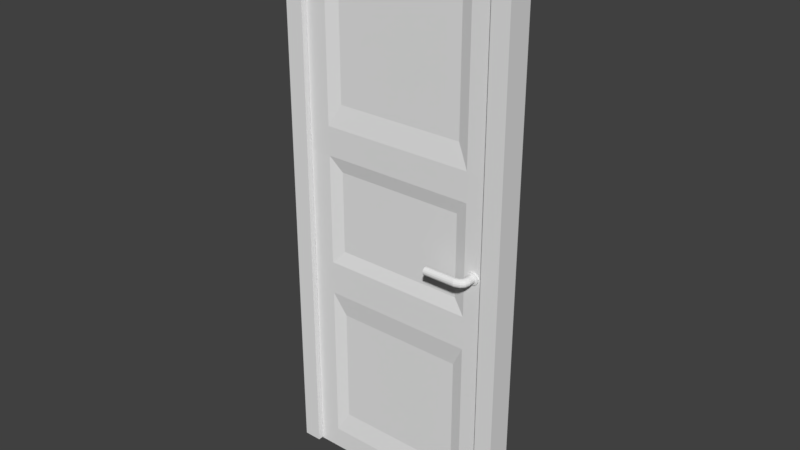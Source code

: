# Source: door.blend  (saved by Blender 2.79.0; exported with 4.5.12 LTS)
import bpy
from mathutils import Matrix  # noqa: F401  (used for matrix-valued properties, if any)

bpy.ops.wm.read_factory_settings(use_empty=True)
scene = bpy.context.scene
scene.name = 'Scene'

# ---- collections
col_collection_1 = bpy.data.collections.new('Collection 1'); scene.collection.children.link(col_collection_1)

# ---- world
world_world = bpy.data.worlds.new('World'); scene.world = world_world
world_world.color = (0.05088, 0.05088, 0.05088)
world_world.use_sun_shadow = False
world_world.sun_shadow_jitter_overblur = 0.0
world_world.cycles.sampling_method = 'MANUAL'

# ---- meshes
me_cube_006 = bpy.data.meshes.new('Cube.006')
me_cube_006.from_pydata([(-109.0, -15.03, -103.1), (-109.0, -15.03, 104.0), (-109.0, 15.03, -103.1), (-109.0, 15.03, 104.0), (109.0, -15.03, -103.1), (109.0, -15.03, 104.0), (109.0, 15.03, -103.1), (109.0, 15.03, 104.0), (92.25, 15.03, -103.1), (109.0, -15.03, 97.94), (-92.25, -15.03, 97.94), (-92.25, 15.03, -103.1), (-92.25, 15.03, 104.0), (92.25, -15.03, 97.94), (109.0, 15.03, 97.94), (92.25, 15.03, 104.0), (-92.25, -15.03, -103.1), (92.25, 15.03, 97.94), (-109.0, 15.03, 97.94), (92.25, -15.03, -103.1), (92.25, -15.03, 104.0), (-109.0, -15.03, 97.94), (-92.25, 15.03, 97.94), (-92.25, -15.03, 104.0)], [], [(21, 1, 3, 18), (14, 7, 5, 9), (12, 3, 1, 23), (8, 6, 4, 19), (10, 21, 0, 16), (17, 14, 6, 8), (18, 22, 11, 2), (0, 21, 18, 2), (3, 12, 22, 18), (9, 13, 19, 4), (20, 23, 10, 13), (6, 14, 9, 4), (2, 11, 16, 0), (23, 1, 21, 10), (5, 20, 13, 9), (12, 23, 20, 15), (7, 15, 20, 5), (12, 15, 17, 22), (15, 7, 14, 17), (8, 19, 13, 17), (10, 22, 17, 13), (11, 22, 10, 16)])
me_cube_006.use_remesh_preserve_volume = False
me_cube_006.use_remesh_preserve_attributes = False
me_cube_006.use_mirror_vertex_groups = False
me_cube_006.update()
me_cylinder_002 = bpy.data.meshes.new('Cylinder.002')
me_cylinder_002.from_pydata([(-19.41, 3.258, -22.37), (-18.23, 2.762, -22.37), (-17.32, 1.845, -22.37), (-16.83, 0.648, -22.37), (-16.79, -0.648, -22.48), (-17.32, -1.845, -22.37), (-18.23, -2.762, -22.37), (-19.41, -3.258, -22.37), (-20.69, -3.258, -22.37), (-21.88, -2.762, -22.37), (-22.79, -1.845, -22.37), (-23.28, -0.648, -22.37), (-23.28, 0.648, -22.37), (-22.79, 1.845, -22.37), (-21.88, 2.762, -22.37), (-20.69, 3.258, -22.37), (-18.28, 2.851, 1.821), (-19.43, 3.362, 2.233), (-17.4, 1.905, 1.506), (-16.92, 0.6688, 1.335), (-16.88, -0.6688, 1.453), (-17.36, -1.905, 1.626), (-18.25, -2.851, 1.944), (-19.42, -3.362, 2.361), (-20.68, -3.362, 2.679), (-21.83, -2.851, 3.091), (-22.71, -1.905, 3.406), (-23.19, -0.6688, 3.577), (-23.19, 0.6688, 3.577), (-22.71, 1.905, 3.406), (-21.83, 2.851, 3.091), (-20.68, 3.362, 2.679), (-17.52, 2.846, 4.838), (-18.42, 3.357, 5.679), (-16.83, 1.901, 4.193), (-16.45, 0.6676, 3.845), (-16.45, -0.6677, 3.845), (-16.83, -1.901, 4.193), (-17.52, -2.846, 4.838), (-18.42, -3.357, 5.679), (-19.39, -3.357, 6.59), (-20.3, -2.846, 7.432), (-20.99, -1.901, 8.076), (-21.36, -0.6677, 8.425), (-21.36, 0.6676, 8.425), (-20.99, 1.901, 8.076), (-20.3, 2.846, 7.432), (-19.39, 3.357, 6.59), (-15.71, 2.8, 6.514), (-16.3, 3.303, 7.578), (-15.27, 1.871, 5.699), (-15.02, 0.657, 5.258), (-15.02, -0.657, 5.258), (-15.27, -1.871, 5.699), (-15.71, -2.8, 6.514), (-16.3, -3.303, 7.578), (-16.93, -3.303, 8.731), (-17.51, -2.8, 9.795), (-17.96, -1.871, 10.61), (-18.2, -0.657, 11.05), (-18.2, 0.657, 11.05), (-17.96, 1.871, 10.61), (-17.51, 2.8, 9.795), (-16.93, 3.303, 8.731), (-13.24, 2.847, 6.869), (-13.5, 3.358, 8.075), (-13.04, 1.902, 5.946), (-12.93, 0.6679, 5.446), (-12.93, -0.6679, 5.446), (-13.04, -1.902, 5.946), (-13.24, -2.847, 6.869), (-13.5, -3.358, 8.075), (-13.78, -3.358, 9.381), (-14.04, -2.847, 10.59), (-14.24, -1.902, 11.51), (-14.35, -0.6679, 12.01), (-14.35, 0.6679, 12.01), (-14.24, 1.902, 11.51), (-14.04, 2.847, 10.59), (-13.78, 3.358, 9.381), (-10.53, 2.71, 6.992), (-10.6, 3.197, 8.165), (-10.48, 1.811, 6.094), (-10.45, 0.636, 5.608), (-10.45, -0.636, 5.608), (-10.48, -1.811, 6.094), (-10.53, -2.71, 6.992), (-10.6, -3.197, 8.165), (-10.67, -3.197, 9.435), (-10.74, -2.71, 10.61), (-10.79, -1.811, 11.51), (-10.82, -0.636, 11.99), (-10.82, 0.636, 11.99), (-10.79, 1.811, 11.51), (-10.74, 2.71, 10.61), (-10.67, 3.197, 9.435), (-1.752, 2.633, 6.901), (-1.754, 3.105, 8.043), (-1.751, 1.759, 6.028), (-1.75, 0.6177, 5.555), (-1.75, -0.6177, 5.555), (-1.751, -1.759, 6.028), (-1.752, -2.633, 6.901), (-1.754, -3.105, 8.043), (-1.756, -3.105, 9.278), (-1.758, -2.633, 10.42), (-1.76, -1.759, 11.29), (-1.76, -0.6177, 11.77), (-1.76, 0.6177, 11.77), (-1.76, 1.759, 11.29), (-1.758, 2.633, 10.42), (-1.756, 3.105, 9.278), (-8.177, -3.318, 8.101), (-8.171, -3.318, 9.419), (-8.177, 3.318, 8.101), (-8.182, 2.813, 6.883), (-8.171, 3.318, 9.419), (-8.166, -2.813, 10.64), (-8.187, 1.879, 5.951), (-8.161, -1.879, 11.57), (-8.189, 0.66, 5.446), (-8.159, -0.66, 12.07), (-8.189, -0.66, 5.446), (-8.159, 0.66, 12.07), (-8.187, -1.88, 5.951), (-8.161, 1.879, 11.57), (-8.182, -2.813, 6.883), (-8.166, 2.813, 10.64), (-1.776, 4.201, 5.872), (-1.78, 4.955, 7.693), (-1.774, 2.807, 4.478), (-1.773, 0.9857, 3.723), (-1.773, -0.9857, 3.723), (-1.774, -2.807, 4.478), (-1.776, -4.201, 5.872), (-1.78, -4.955, 7.693), (-1.783, -4.955, 9.664), (-1.786, -4.201, 11.49), (-1.788, -2.807, 12.88), (-1.79, -0.9857, 13.63), (-1.79, 0.9857, 13.63), (-1.788, 2.807, 12.88), (-1.786, 4.201, 11.49), (-1.783, 4.955, 9.664), (-7.841, -5.044, 7.776), (-7.841, 5.044, 7.776), (-7.833, 5.044, 9.78), (-7.833, -5.044, 9.78), (-7.85, 4.276, 5.925), (-7.825, -4.276, 11.63), (-7.856, 2.857, 4.508), (-7.818, -2.857, 13.05), (-7.859, 1.003, 3.741), (-7.815, -1.003, 13.81), (-7.859, -1.003, 3.741), (-7.815, 1.003, 13.81), (-7.856, -2.857, 4.508), (-7.818, 2.857, 13.05), (-7.85, -4.276, 5.925), (-7.825, 4.276, 11.63), (19.41, -3.258, -22.37), (18.23, -2.762, -22.37), (17.32, -1.845, -22.37), (16.83, -0.648, -22.37), (16.79, 0.648, -22.48), (17.32, 1.845, -22.37), (18.23, 2.762, -22.37), (19.41, 3.258, -22.37), (20.69, 3.258, -22.37), (21.88, 2.762, -22.37), (22.79, 1.845, -22.37), (23.28, 0.648, -22.37), (23.28, -0.648, -22.37), (22.79, -1.845, -22.37), (21.88, -2.762, -22.37), (20.69, -3.258, -22.37), (18.28, -2.851, 1.821), (19.43, -3.362, 2.233), (17.4, -1.905, 1.506), (16.92, -0.6688, 1.335), (16.88, 0.6688, 1.453), (17.36, 1.905, 1.626), (18.25, 2.851, 1.944), (19.42, 3.362, 2.361), (20.68, 3.362, 2.679), (21.83, 2.851, 3.091), (22.71, 1.905, 3.406), (23.19, 0.6688, 3.577), (23.19, -0.6688, 3.577), (22.71, -1.905, 3.406), (21.83, -2.851, 3.091), (20.68, -3.362, 2.679), (17.52, -2.846, 4.838), (18.42, -3.357, 5.679), (16.83, -1.901, 4.193), (16.45, -0.6677, 3.845), (16.45, 0.6677, 3.845), (16.83, 1.901, 4.193), (17.52, 2.846, 4.838), (18.42, 3.357, 5.679), (19.39, 3.357, 6.59), (20.3, 2.846, 7.432), (20.99, 1.901, 8.076), (21.36, 0.6677, 8.425), (21.36, -0.6677, 8.425), (20.99, -1.901, 8.076), (20.3, -2.846, 7.432), (19.39, -3.357, 6.59), (15.71, -2.8, 6.514), (16.3, -3.303, 7.578), (15.27, -1.871, 5.699), (15.02, -0.657, 5.258), (15.02, 0.657, 5.258), (15.27, 1.871, 5.699), (15.71, 2.8, 6.514), (16.3, 3.303, 7.578), (16.93, 3.303, 8.731), (17.51, 2.8, 9.795), (17.96, 1.871, 10.61), (18.2, 0.657, 11.05), (18.2, -0.657, 11.05), (17.96, -1.871, 10.61), (17.51, -2.8, 9.795), (16.93, -3.303, 8.731), (13.24, -2.847, 6.869), (13.5, -3.358, 8.075), (13.04, -1.902, 5.946), (12.93, -0.6679, 5.446), (12.93, 0.668, 5.446), (13.04, 1.902, 5.946), (13.24, 2.847, 6.869), (13.5, 3.358, 8.075), (13.78, 3.358, 9.381), (14.04, 2.847, 10.59), (14.24, 1.902, 11.51), (14.35, 0.6679, 12.01), (14.35, -0.6679, 12.01), (14.24, -1.902, 11.51), (14.04, -2.847, 10.59), (13.78, -3.358, 9.381), (10.53, -2.71, 6.992), (10.6, -3.197, 8.165), (10.48, -1.811, 6.094), (10.45, -0.636, 5.608), (10.45, 0.636, 5.608), (10.48, 1.811, 6.094), (10.53, 2.71, 6.992), (10.6, 3.197, 8.165), (10.67, 3.197, 9.435), (10.74, 2.71, 10.61), (10.79, 1.811, 11.51), (10.82, 0.636, 11.99), (10.82, -0.636, 11.99), (10.79, -1.811, 11.51), (10.74, -2.71, 10.61), (10.67, -3.197, 9.435), (1.752, -2.633, 6.901), (1.754, -3.105, 8.043), (1.751, -1.759, 6.028), (1.75, -0.6177, 5.555), (1.75, 0.6177, 5.555), (1.751, 1.759, 6.028), (1.752, 2.633, 6.901), (1.754, 3.105, 8.043), (1.756, 3.105, 9.278), (1.758, 2.633, 10.42), (1.76, 1.759, 11.29), (1.76, 0.6177, 11.77), (1.76, -0.6177, 11.77), (1.76, -1.759, 11.29), (1.758, -2.633, 10.42), (1.756, -3.105, 9.278), (8.177, 3.318, 8.101), (8.171, 3.318, 9.419), (8.177, -3.318, 8.101), (8.182, -2.813, 6.883), (8.171, -3.318, 9.419), (8.166, 2.813, 10.64), (8.187, -1.879, 5.951), (8.161, 1.879, 11.57), (8.189, -0.66, 5.446), (8.159, 0.66, 12.07), (8.189, 0.66, 5.446), (8.159, -0.66, 12.07), (8.187, 1.879, 5.951), (8.161, -1.879, 11.57), (8.182, 2.813, 6.883), (8.166, -2.813, 10.64), (1.776, -4.201, 5.872), (1.78, -4.955, 7.693), (1.774, -2.807, 4.478), (1.773, -0.9857, 3.723), (1.773, 0.9857, 3.723), (1.774, 2.807, 4.478), (1.776, 4.201, 5.872), (1.78, 4.955, 7.693), (1.783, 4.955, 9.664), (1.786, 4.201, 11.49), (1.788, 2.807, 12.88), (1.79, 0.9857, 13.63), (1.79, -0.9857, 13.63), (1.788, -2.807, 12.88), (1.786, -4.201, 11.49), (1.783, -4.955, 9.664), (7.842, 5.044, 7.776), (7.842, -5.044, 7.776), (7.833, -5.044, 9.78), (7.833, 5.044, 9.78), (7.85, -4.276, 5.925), (7.825, 4.276, 11.63), (7.856, -2.857, 4.508), (7.818, 2.857, 13.05), (7.859, -1.003, 3.741), (7.815, 1.003, 13.81), (7.859, 1.003, 3.741), (7.815, -1.003, 13.81), (7.856, 2.857, 4.508), (7.818, -2.857, 13.05), (7.85, 4.276, 5.925), (7.825, -4.276, 11.63)], [], [(19, 3, 2, 18), (16, 1, 0, 17), (21, 20, 36, 37), (24, 8, 7, 23), (29, 13, 12, 28), (22, 6, 5, 21), (27, 11, 10, 26), (17, 0, 15, 31), (20, 4, 3, 19), (25, 9, 8, 24), (30, 14, 13, 29), (18, 2, 1, 16), (23, 7, 6, 22), (28, 12, 11, 27), (21, 5, 4, 20), (26, 10, 9, 25), (31, 15, 14, 30), (42, 41, 57, 58), (29, 28, 44, 45), (22, 21, 37, 38), (30, 29, 45, 46), (23, 22, 38, 39), (31, 30, 46, 47), (24, 23, 39, 40), (16, 17, 33, 32), (17, 31, 47, 33), (25, 24, 40, 41), (18, 16, 32, 34), (26, 25, 41, 42), (19, 18, 34, 35), (27, 26, 42, 43), (20, 19, 35, 36), (28, 27, 43, 44), (63, 62, 78, 79), (35, 34, 50, 51), (43, 42, 58, 59), (36, 35, 51, 52), (44, 43, 59, 60), (37, 36, 52, 53), (45, 44, 60, 61), (38, 37, 53, 54), (46, 45, 61, 62), (39, 38, 54, 55), (47, 46, 62, 63), (40, 39, 55, 56), (32, 33, 49, 48), (33, 47, 63, 49), (41, 40, 56, 57), (34, 32, 48, 50), (77, 76, 92, 93), (56, 55, 71, 72), (48, 49, 65, 64), (49, 63, 79, 65), (57, 56, 72, 73), (50, 48, 64, 66), (58, 57, 73, 74), (51, 50, 66, 67), (59, 58, 74, 75), (52, 51, 67, 68), (60, 59, 75, 76), (53, 52, 68, 69), (61, 60, 76, 77), (54, 53, 69, 70), (62, 61, 77, 78), (55, 54, 70, 71), (111, 97, 129, 143), (70, 69, 85, 86), (78, 77, 93, 94), (71, 70, 86, 87), (79, 78, 94, 95), (72, 71, 87, 88), (64, 65, 81, 80), (65, 79, 95, 81), (73, 72, 88, 89), (66, 64, 80, 82), (74, 73, 89, 90), (67, 66, 82, 83), (75, 74, 90, 91), (68, 67, 83, 84), (76, 75, 91, 92), (69, 68, 84, 85), (126, 124, 156, 158), (96, 98, 130, 128), (110, 111, 143, 142), (127, 125, 157, 159), (97, 96, 128, 129), (109, 110, 142, 141), (112, 126, 158, 144), (108, 109, 141, 140), (116, 127, 159, 146), (107, 108, 140, 139), (113, 112, 144, 147), (106, 107, 139, 138), (114, 116, 146, 145), (105, 106, 138, 137), (97, 111, 110, 109, 108, 107, 106, 105, 104, 103, 102, 101, 100, 99, 98, 96), (118, 115, 148, 150), (81, 114, 115, 80), (90, 119, 121, 91), (82, 118, 120, 83), (89, 117, 119, 90), (80, 115, 118, 82), (95, 116, 114, 81), (88, 87, 112, 113), (94, 127, 116, 95), (86, 126, 112, 87), (93, 125, 127, 94), (85, 124, 126, 86), (92, 123, 125, 93), (84, 122, 124, 85), (91, 121, 123, 92), (88, 113, 117, 89), (83, 120, 122, 84), (152, 131, 132, 154), (147, 136, 137, 149), (153, 139, 140, 155), (154, 132, 133, 156), (155, 140, 141, 157), (156, 133, 134, 158), (157, 141, 142, 159), (158, 134, 135, 144), (159, 142, 143, 146), (147, 144, 135, 136), (146, 143, 129, 145), (148, 128, 130, 150), (149, 137, 138, 151), (150, 130, 131, 152), (151, 138, 139, 153), (145, 129, 128, 148), (98, 99, 131, 130), (125, 123, 155, 157), (99, 100, 132, 131), (124, 122, 154, 156), (100, 101, 133, 132), (123, 121, 153, 155), (115, 114, 145, 148), (101, 102, 134, 133), (117, 113, 147, 149), (121, 119, 151, 153), (102, 103, 135, 134), (122, 120, 152, 154), (120, 118, 150, 152), (103, 104, 136, 135), (119, 117, 149, 151), (104, 105, 137, 136), (0, 1, 2, 3, 4, 5, 6, 7, 8, 9, 10, 11, 12, 13, 14, 15), (179, 163, 162, 178), (176, 161, 160, 177), (181, 180, 196, 197), (184, 168, 167, 183), (189, 173, 172, 188), (182, 166, 165, 181), (187, 171, 170, 186), (177, 160, 175, 191), (180, 164, 163, 179), (185, 169, 168, 184), (190, 174, 173, 189), (178, 162, 161, 176), (183, 167, 166, 182), (188, 172, 171, 187), (181, 165, 164, 180), (186, 170, 169, 185), (191, 175, 174, 190), (202, 201, 217, 218), (189, 188, 204, 205), (182, 181, 197, 198), (190, 189, 205, 206), (183, 182, 198, 199), (191, 190, 206, 207), (184, 183, 199, 200), (176, 177, 193, 192), (177, 191, 207, 193), (185, 184, 200, 201), (178, 176, 192, 194), (186, 185, 201, 202), (179, 178, 194, 195), (187, 186, 202, 203), (180, 179, 195, 196), (188, 187, 203, 204), (223, 222, 238, 239), (195, 194, 210, 211), (203, 202, 218, 219), (196, 195, 211, 212), (204, 203, 219, 220), (197, 196, 212, 213), (205, 204, 220, 221), (198, 197, 213, 214), (206, 205, 221, 222), (199, 198, 214, 215), (207, 206, 222, 223), (200, 199, 215, 216), (192, 193, 209, 208), (193, 207, 223, 209), (201, 200, 216, 217), (194, 192, 208, 210), (237, 236, 252, 253), (216, 215, 231, 232), (208, 209, 225, 224), (209, 223, 239, 225), (217, 216, 232, 233), (210, 208, 224, 226), (218, 217, 233, 234), (211, 210, 226, 227), (219, 218, 234, 235), (212, 211, 227, 228), (220, 219, 235, 236), (213, 212, 228, 229), (221, 220, 236, 237), (214, 213, 229, 230), (222, 221, 237, 238), (215, 214, 230, 231), (271, 257, 289, 303), (230, 229, 245, 246), (238, 237, 253, 254), (231, 230, 246, 247), (239, 238, 254, 255), (232, 231, 247, 248), (224, 225, 241, 240), (225, 239, 255, 241), (233, 232, 248, 249), (226, 224, 240, 242), (234, 233, 249, 250), (227, 226, 242, 243), (235, 234, 250, 251), (228, 227, 243, 244), (236, 235, 251, 252), (229, 228, 244, 245), (286, 284, 316, 318), (256, 258, 290, 288), (270, 271, 303, 302), (287, 285, 317, 319), (257, 256, 288, 289), (269, 270, 302, 301), (272, 286, 318, 304), (268, 269, 301, 300), (276, 287, 319, 306), (267, 268, 300, 299), (273, 272, 304, 307), (266, 267, 299, 298), (274, 276, 306, 305), (265, 266, 298, 297), (257, 271, 270, 269, 268, 267, 266, 265, 264, 263, 262, 261, 260, 259, 258, 256), (278, 275, 308, 310), (241, 274, 275, 240), (250, 279, 281, 251), (242, 278, 280, 243), (249, 277, 279, 250), (240, 275, 278, 242), (255, 276, 274, 241), (248, 247, 272, 273), (254, 287, 276, 255), (246, 286, 272, 247), (253, 285, 287, 254), (245, 284, 286, 246), (252, 283, 285, 253), (244, 282, 284, 245), (251, 281, 283, 252), (248, 273, 277, 249), (243, 280, 282, 244), (312, 291, 292, 314), (307, 296, 297, 309), (313, 299, 300, 315), (314, 292, 293, 316), (315, 300, 301, 317), (316, 293, 294, 318), (317, 301, 302, 319), (318, 294, 295, 304), (319, 302, 303, 306), (307, 304, 295, 296), (306, 303, 289, 305), (308, 288, 290, 310), (309, 297, 298, 311), (310, 290, 291, 312), (311, 298, 299, 313), (305, 289, 288, 308), (258, 259, 291, 290), (285, 283, 315, 317), (259, 260, 292, 291), (284, 282, 314, 316), (260, 261, 293, 292), (283, 281, 313, 315), (275, 274, 305, 308), (261, 262, 294, 293), (277, 273, 307, 309), (281, 279, 311, 313), (262, 263, 295, 294), (282, 280, 312, 314), (280, 278, 310, 312), (263, 264, 296, 295), (279, 277, 309, 311), (264, 265, 297, 296), (160, 161, 162, 163, 164, 165, 166, 167, 168, 169, 170, 171, 172, 173, 174, 175)])
me_cylinder_002.use_remesh_preserve_volume = False
me_cylinder_002.use_remesh_preserve_attributes = False
me_cylinder_002.use_mirror_vertex_groups = False
me_cylinder_002.update()
me_cube_003 = bpy.data.meshes.new('Cube.003')
me_cube_003.from_pydata([(1.544, -99.87, 63.78), (1.544, -99.87, 263.8), (1.544, 100.1, 63.78), (1.544, 100.1, 263.8), (201.5, -99.87, 63.78), (201.5, -99.87, 263.8), (201.5, 100.1, 63.78), (201.5, 100.1, 263.8), (178.2, 100.1, 63.78), (23.72, 100.1, 63.78), (23.72, 100.1, 263.8), (178.2, 100.1, 263.8), (23.72, -99.87, 63.78), (178.2, -99.87, 63.78), (178.2, -99.87, 263.8), (23.72, -99.87, 263.8), (1.544, 95.6, 63.78), (1.544, -95.56, 63.78), (1.544, -95.56, 263.8), (1.544, 95.6, 263.8), (201.5, -95.56, 63.78), (201.5, 95.6, 63.78), (201.5, 95.6, 263.8), (201.5, -95.56, 263.8), (178.1, 92.13, 267.7), (178.2, -91.74, 263.8), (23.69, 92.13, 267.7), (23.72, -91.74, 263.8), (24.29, 92.08, 67.67), (24.29, -91.95, 67.67), (178.7, 92.08, 67.67), (178.7, -91.95, 67.67), (1.544, 31.88, 63.78), (1.544, -31.84, 63.78), (1.544, -31.84, 263.8), (1.544, 31.88, 263.8), (201.5, -31.84, 63.78), (201.5, 31.88, 63.78), (201.5, 31.88, 263.8), (201.5, -31.84, 263.8), (178.1, 31.67, 267.7), (178.2, -31.84, 263.8), (23.69, 31.67, 267.7), (23.72, -31.84, 263.8), (24.29, 31.67, 67.67), (24.29, -32.05, 67.67), (178.7, 31.67, 67.67), (178.7, -32.05, 67.67), (1.544, 21.03, 63.78), (1.544, -19.56, 63.78), (1.544, -19.56, 263.8), (1.544, 21.03, 263.8), (201.5, -19.56, 63.78), (201.5, 21.03, 63.78), (201.5, 21.03, 263.8), (201.5, -19.56, 263.8), (178.2, 21.03, 263.8), (178.2, -19.56, 263.8), (23.72, 21.03, 263.8), (23.72, -19.56, 263.8), (24.29, 20.81, 67.67), (24.29, -19.77, 67.67), (178.7, 20.81, 67.67), (178.7, -19.77, 67.67), (167.0, 83.86, 112.4), (36.87, 83.86, 112.4), (36.87, 83.86, 224.4), (167.0, 83.86, 224.4), (167.0, 39.89, 224.4), (36.87, 39.89, 224.4), (36.87, 39.89, 112.4), (167.0, 39.89, 112.4), (166.4, 15.75, 221.0), (166.4, -14.34, 221.0), (36.44, 15.75, 221.0), (36.44, -14.34, 221.0), (36.86, 15.59, 112.0), (36.86, -14.49, 112.0), (166.8, 15.59, 112.0), (166.8, -14.49, 112.0), (166.4, -40.13, 220.9), (166.4, -83.51, 220.9), (36.49, -40.13, 220.9), (36.49, -83.51, 220.9), (36.91, -40.28, 112.0), (36.91, -83.67, 112.0), (166.8, -40.28, 112.0), (166.8, -83.67, 112.0)], [], [(16, 19, 3, 2), (8, 11, 7, 6), (20, 23, 5, 4), (12, 15, 1, 0), (31, 20, 4, 13), (27, 18, 1, 15), (23, 25, 14, 5), (25, 27, 15, 14), (17, 29, 12, 0), (29, 31, 13, 12), (4, 5, 14, 13), (13, 14, 15, 12), (2, 3, 10, 9), (9, 10, 11, 8), (9, 8, 30, 28), (27, 25, 81, 83), (2, 9, 28, 16), (33, 45, 29, 17), (11, 10, 26, 24), (25, 41, 80, 81), (7, 11, 24, 22), (39, 41, 25, 23), (10, 3, 19, 26), (43, 34, 18, 27), (8, 6, 21, 30), (47, 36, 20, 31), (6, 7, 22, 21), (36, 39, 23, 20), (0, 1, 18, 17), (32, 35, 19, 16), (17, 18, 34, 33), (48, 51, 35, 32), (21, 22, 38, 37), (52, 55, 39, 36), (30, 21, 37, 46), (63, 52, 36, 47), (26, 19, 35, 42), (59, 50, 34, 43), (22, 24, 40, 38), (55, 57, 41, 39), (26, 42, 69, 66), (57, 59, 43, 41), (16, 28, 44, 32), (49, 61, 45, 33), (24, 26, 66, 67), (61, 63, 47, 45), (44, 46, 62, 60), (56, 58, 74, 72), (32, 44, 60, 48), (48, 60, 61, 49), (40, 42, 58, 56), (58, 59, 75, 74), (38, 40, 56, 54), (54, 56, 57, 55), (42, 35, 51, 58), (58, 51, 50, 59), (46, 37, 53, 62), (62, 53, 52, 63), (37, 38, 54, 53), (53, 54, 55, 52), (33, 34, 50, 49), (49, 50, 51, 48), (67, 66, 69, 68), (65, 64, 71, 70), (46, 44, 70, 71), (40, 24, 67, 68), (28, 30, 64, 65), (42, 40, 68, 69), (30, 46, 71, 64), (44, 28, 65, 70), (76, 78, 79, 77), (72, 74, 75, 73), (57, 56, 72, 73), (60, 62, 78, 76), (59, 57, 73, 75), (63, 61, 77, 79), (62, 63, 79, 78), (61, 60, 76, 77), (84, 86, 87, 85), (80, 82, 83, 81), (45, 47, 86, 84), (31, 29, 85, 87), (41, 43, 82, 80), (47, 31, 87, 86), (29, 45, 84, 85), (43, 27, 83, 82)])
me_cube_003.use_remesh_preserve_volume = False
me_cube_003.use_remesh_preserve_attributes = False
me_cube_003.use_mirror_vertex_groups = False
me_cube_003.update()

# ---- objects
ob_cube = bpy.data.objects.new('Cube', me_cube_006)
ob_doorknob1 = bpy.data.objects.new('Doorknob1', me_cylinder_002)
ob_door = bpy.data.objects.new('Door', me_cube_003)

# ---- transforms, parenting, visibility, modifiers, constraints
ob_cube.location = (-37.81, -12.64, 202.6)
ob_cube.scale = (0.4204, 0.335, 1.059)
ob_cube.lineart.crease_threshold = 0.0
ob_doorknob1.location = (-8.121, -12.42, 195.3)
ob_doorknob1.rotation_euler = (1.571, 3.142, 1.571)
ob_doorknob1.scale = (0.4567, 0.4567, 0.4929)
ob_doorknob1.lineart.crease_threshold = 0.0
ob_door.location = (-77.11, -7.611, 199.5)
ob_door.rotation_euler = (1.571, -0.0, 0.0)
ob_door.scale = (0.3912, 1.065, 0.02943)
ob_door.lineart.crease_threshold = 0.0

# ---- collection membership
col_collection_1.objects.link(ob_cube)
col_collection_1.objects.link(ob_doorknob1)
col_collection_1.objects.link(ob_door)

# ---- scene / render settings (as saved in the file)
scene.frame_start = 1; scene.frame_end = 250; scene.frame_set(0)
scene.render.engine = 'BLENDER_EEVEE_NEXT'
scene.render.resolution_percentage = 50
scene.render.dither_intensity = 0.0
scene.cycles.use_denoising = False
scene.cycles.samples = 128
scene.cycles.sampling_pattern = 'TABULATED_SOBOL'
scene.cycles.use_adaptive_sampling = False
scene.cycles.use_light_tree = False
scene.cycles.blur_glossy = 0.0
scene.cycles.sample_clamp_indirect = 0.0
scene.view_settings.view_transform = 'Standard'
scene.unit_settings.scale_length = 0.01
bpy.context.view_layer.update()

# ---- added for rendering (the .blend has no active camera and no usable light): camera, sun
cam_auto = bpy.data.cameras.new('AutoCamera')
cam_auto.lens = 50.0
cam_auto.sensor_width = 36.0
cam_auto.clip_end = 3878.24
ob_auto_camera = bpy.data.objects.new('AutoCamera', cam_auto)
scene.collection.objects.link(ob_auto_camera)
ob_auto_camera.location = (183.17, -277.599, 379.688)
ob_auto_camera.rotation_euler = (1.09748, -7.21219e-08, 0.694738)
scene.camera = ob_auto_camera
light_auto_sun = bpy.data.lights.new('AutoSun', 'SUN')
light_auto_sun.energy = 3.0
light_auto_sun.angle = 0.0523599
ob_auto_sun = bpy.data.objects.new('AutoSun', light_auto_sun)
scene.collection.objects.link(ob_auto_sun)
ob_auto_sun.rotation_euler = (0.872665, 0.174533, 0.523599)
bpy.context.view_layer.update()
